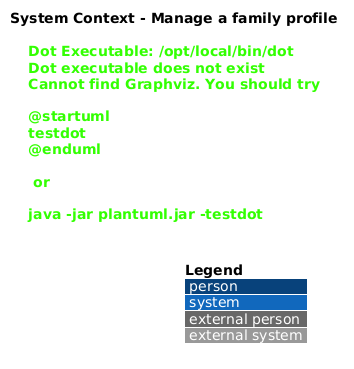

The diagram above was rendered by PlantUML. Its source (embedded in the PNG):
@startuml
!include <C4/C4_Context>
LAYOUT_WITH_LEGEND()
title System Context - Manage a family profile

Person(actor, "Family organizer", "Maintains household members and preferences")
System(saturdaze, "Saturdaze", "Family weekend planning platform")
Rel(actor, saturdaze, "Maintains household details using", "HTTPS")
@enduml